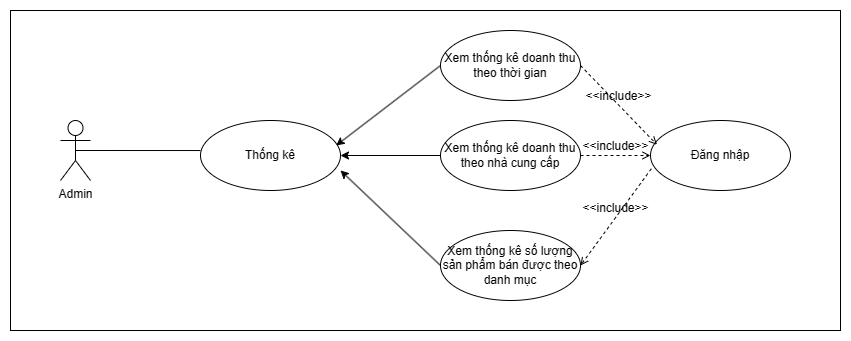

The diagram above was exported from draw.io. Its source (the exported page's mxGraphModel, read from the mxfile embedded in the PNG):
<mxGraphModel dx="996" dy="541" grid="1" gridSize="10" guides="1" tooltips="1" connect="1" arrows="1" fold="1" page="1" pageScale="1" pageWidth="850" pageHeight="1100" math="0" shadow="0">
  <root>
    <mxCell id="0" />
    <mxCell id="1" parent="0" />
    <mxCell id="tyWQpxZgTqNlN2OU8UCe-1" value="" style="rounded=0;whiteSpace=wrap;html=1;" parent="1" vertex="1">
      <mxGeometry x="120" y="570" width="830" height="320" as="geometry" />
    </mxCell>
    <mxCell id="cvjgGCicowhe1inef6rr-1" value="Admin" style="shape=umlActor;verticalLabelPosition=bottom;verticalAlign=top;html=1;outlineConnect=0;" parent="1" vertex="1">
      <mxGeometry x="170" y="680" width="30" height="60" as="geometry" />
    </mxCell>
    <mxCell id="SGUg0_sph_-2pZCT15I0-1" value="Thống kê" style="ellipse;whiteSpace=wrap;html=1;" parent="1" vertex="1">
      <mxGeometry x="310" y="680" width="140" height="70" as="geometry" />
    </mxCell>
    <mxCell id="SGUg0_sph_-2pZCT15I0-2" value="Xem thống kê doanh thu theo thời gian" style="ellipse;whiteSpace=wrap;html=1;" parent="1" vertex="1">
      <mxGeometry x="550" y="590" width="140" height="70" as="geometry" />
    </mxCell>
    <mxCell id="SGUg0_sph_-2pZCT15I0-3" value="Đăng nhập" style="ellipse;whiteSpace=wrap;html=1;" parent="1" vertex="1">
      <mxGeometry x="760" y="680" width="140" height="70" as="geometry" />
    </mxCell>
    <mxCell id="SGUg0_sph_-2pZCT15I0-4" value="Xem thống kê doanh thu theo nhà cung cấp" style="ellipse;whiteSpace=wrap;html=1;" parent="1" vertex="1">
      <mxGeometry x="550" y="680" width="140" height="70" as="geometry" />
    </mxCell>
    <mxCell id="bDyCWGi751pNYLPH8Yj_-1" value="&amp;lt;&amp;lt;include&amp;gt;&amp;gt;" style="html=1;verticalAlign=bottom;labelBackgroundColor=none;endArrow=open;endFill=0;dashed=1;rounded=0;fontFamily=Helvetica;fontSize=12;fontColor=default;entryX=0.046;entryY=0.346;entryDx=0;entryDy=0;entryPerimeter=0;exitX=1;exitY=0.5;exitDx=0;exitDy=0;" parent="1" source="SGUg0_sph_-2pZCT15I0-2" target="SGUg0_sph_-2pZCT15I0-3" edge="1">
      <mxGeometry x="-0.0025" width="160" relative="1" as="geometry">
        <mxPoint x="617" y="495" as="sourcePoint" />
        <mxPoint x="961" y="544" as="targetPoint" />
        <mxPoint as="offset" />
      </mxGeometry>
    </mxCell>
    <mxCell id="bDyCWGi751pNYLPH8Yj_-2" value="&amp;lt;&amp;lt;include&amp;gt;&amp;gt;" style="html=1;verticalAlign=bottom;labelBackgroundColor=none;endArrow=open;endFill=0;dashed=1;rounded=0;fontFamily=Helvetica;fontSize=12;fontColor=default;entryX=0;entryY=0.5;entryDx=0;entryDy=0;exitX=1;exitY=0.5;exitDx=0;exitDy=0;" parent="1" source="SGUg0_sph_-2pZCT15I0-4" target="SGUg0_sph_-2pZCT15I0-3" edge="1">
      <mxGeometry width="160" relative="1" as="geometry">
        <mxPoint x="627" y="505" as="sourcePoint" />
        <mxPoint x="971" y="554" as="targetPoint" />
      </mxGeometry>
    </mxCell>
    <mxCell id="bDyCWGi751pNYLPH8Yj_-3" value="" style="endArrow=classic;html=1;rounded=0;entryX=0.969;entryY=0.357;entryDx=0;entryDy=0;exitX=0;exitY=0.5;exitDx=0;exitDy=0;entryPerimeter=0;" parent="1" source="SGUg0_sph_-2pZCT15I0-2" target="SGUg0_sph_-2pZCT15I0-1" edge="1">
      <mxGeometry width="50" height="50" relative="1" as="geometry">
        <mxPoint x="540" y="660" as="sourcePoint" />
        <mxPoint x="590" y="610" as="targetPoint" />
      </mxGeometry>
    </mxCell>
    <mxCell id="bDyCWGi751pNYLPH8Yj_-5" value="" style="endArrow=classic;html=1;rounded=0;exitX=0;exitY=0.5;exitDx=0;exitDy=0;entryX=1;entryY=0.5;entryDx=0;entryDy=0;" parent="1" source="SGUg0_sph_-2pZCT15I0-4" edge="1" target="SGUg0_sph_-2pZCT15I0-1">
      <mxGeometry width="50" height="50" relative="1" as="geometry">
        <mxPoint x="540" y="660" as="sourcePoint" />
        <mxPoint x="450" y="710" as="targetPoint" />
      </mxGeometry>
    </mxCell>
    <mxCell id="bDyCWGi751pNYLPH8Yj_-6" value="" style="endArrow=none;html=1;rounded=0;exitX=0;exitY=0.429;exitDx=0;exitDy=0;entryX=0.5;entryY=0.5;entryDx=0;entryDy=0;entryPerimeter=0;exitPerimeter=0;" parent="1" source="SGUg0_sph_-2pZCT15I0-1" target="cvjgGCicowhe1inef6rr-1" edge="1">
      <mxGeometry width="50" height="50" relative="1" as="geometry">
        <mxPoint x="540" y="660" as="sourcePoint" />
        <mxPoint x="590" y="610" as="targetPoint" />
      </mxGeometry>
    </mxCell>
    <mxCell id="Z0ZONM_NUYG-o0Seo8C3-1" value="Xem thống kê số lượng sản phẩm bán được theo danh mục" style="ellipse;whiteSpace=wrap;html=1;" vertex="1" parent="1">
      <mxGeometry x="550" y="790" width="140" height="70" as="geometry" />
    </mxCell>
    <mxCell id="Z0ZONM_NUYG-o0Seo8C3-2" value="&amp;lt;&amp;lt;include&amp;gt;&amp;gt;" style="html=1;verticalAlign=bottom;labelBackgroundColor=none;endArrow=open;endFill=0;dashed=1;rounded=0;fontFamily=Helvetica;fontSize=12;fontColor=default;entryX=1;entryY=0.5;entryDx=0;entryDy=0;exitX=0.006;exitY=0.689;exitDx=0;exitDy=0;exitPerimeter=0;" edge="1" parent="1" source="SGUg0_sph_-2pZCT15I0-3" target="Z0ZONM_NUYG-o0Seo8C3-1">
      <mxGeometry width="160" relative="1" as="geometry">
        <mxPoint x="700" y="725" as="sourcePoint" />
        <mxPoint x="770" y="725" as="targetPoint" />
      </mxGeometry>
    </mxCell>
    <mxCell id="Z0ZONM_NUYG-o0Seo8C3-3" value="" style="endArrow=classic;html=1;rounded=0;exitX=0;exitY=0.5;exitDx=0;exitDy=0;entryX=1;entryY=0.714;entryDx=0;entryDy=0;entryPerimeter=0;" edge="1" parent="1" source="Z0ZONM_NUYG-o0Seo8C3-1" target="SGUg0_sph_-2pZCT15I0-1">
      <mxGeometry width="50" height="50" relative="1" as="geometry">
        <mxPoint x="480" y="800" as="sourcePoint" />
        <mxPoint x="530" y="750" as="targetPoint" />
      </mxGeometry>
    </mxCell>
  </root>
</mxGraphModel>